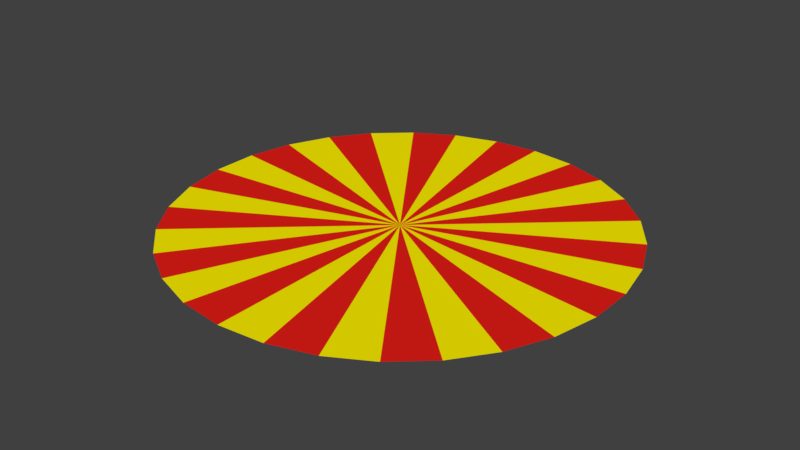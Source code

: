 # Source: sun.blend  (saved by Blender 2.79.0; exported with 4.5.12 LTS)
import bpy
from mathutils import Matrix  # noqa: F401  (used for matrix-valued properties, if any)

bpy.ops.wm.read_factory_settings(use_empty=True)
scene = bpy.context.scene
scene.name = 'Scene'

# ---- collections
col_collection_1 = bpy.data.collections.new('Collection 1'); scene.collection.children.link(col_collection_1)

# ---- materials (node trees are filled in below, after node groups)
mat_x = bpy.data.materials.new('マテリアル')
mat_x.alpha_threshold = 0.0
mat_x.use_transparent_shadow = False
mat_x.diffuse_color = (0.7991, 0.0137, 0.009721, 1.0)
mat_x.roughness = 0.5
mat_x.specular_intensity = 0.0
mat_001 = bpy.data.materials.new('マテリアル.001')
mat_001.alpha_threshold = 0.0
mat_001.use_transparent_shadow = False
mat_001.diffuse_color = (0.7991, 0.0137, 0.009721, 1.0)
mat_001.roughness = 0.5
mat_003 = bpy.data.materials.new('マテリアル.003')
mat_003.alpha_threshold = 0.0
mat_003.use_transparent_shadow = False
mat_003.diffuse_color = (1.0, 0.8796, 0.0, 1.0)
mat_003.roughness = 0.5
mat_003.specular_intensity = 0.0

# ---- material node trees

# ---- world
world_world = bpy.data.worlds.new('World'); scene.world = world_world
world_world.color = (0.05088, 0.05088, 0.05088)
world_world.use_sun_shadow = False
world_world.sun_shadow_jitter_overblur = 0.0
world_world.cycles.sampling_method = 'MANUAL'

# ---- meshes
me_x = bpy.data.meshes.new('円')
me_x.from_pydata([(0.0, 1.0, 0.0), (0.2079, 0.9781, 0.0), (0.4067, 0.9135, 0.0), (0.5878, 0.809, 0.0), (0.7431, 0.6691, 0.0), (0.866, 0.5, 0.0), (0.9511, 0.309, 0.0), (0.9945, 0.1045, 0.0), (0.9945, -0.1045, 0.0), (0.9511, -0.309, 0.0), (0.866, -0.5, 0.0), (0.7431, -0.6691, 0.0), (0.5878, -0.809, 0.0), (0.4067, -0.9135, 0.0), (0.2079, -0.9781, 0.0), (-8.742e-08, -1.0, 0.0), (-0.2079, -0.9781, 0.0), (-0.4067, -0.9135, 0.0), (0.0, 0.0, 0.0), (-0.5878, -0.809, 0.0), (-0.7431, -0.6691, 0.0), (-0.866, -0.5, 0.0), (-0.9511, -0.309, 0.0), (-0.9945, -0.1045, 0.0), (-0.9945, 0.1045, 0.0), (-0.9511, 0.309, 0.0), (-0.866, 0.5, 0.0), (-0.7431, 0.6691, 0.0), (-0.5878, 0.809, 0.0), (-0.4067, 0.9135, 0.0), (-0.2079, 0.9781, 0.0), (0.0, 1.0, 0.0), (-0.2079, 0.9781, 0.0), (-0.4067, 0.9135, 0.0), (-0.5878, 0.809, 0.0), (-0.7431, 0.6691, 0.0), (-0.866, 0.5, 0.0), (-0.9511, 0.309, 0.0), (-0.9945, 0.1045, 0.0), (-0.9945, -0.1045, 0.0), (-0.9511, -0.309, 0.0), (-0.866, -0.5, 0.0), (-0.7431, -0.6691, 0.0), (-0.5878, -0.809, 0.0), (-0.4067, -0.9135, 0.0), (-0.2079, -0.9781, 0.0), (8.742e-08, -1.0, 0.0), (0.2079, -0.9781, 0.0), (0.4067, -0.9135, 0.0), (0.5878, -0.809, 0.0), (0.7431, -0.6691, 0.0), (0.866, -0.5, 0.0), (0.9511, -0.309, 0.0), (0.9945, -0.1045, 0.0), (0.9945, 0.1045, 0.0), (0.9511, 0.309, 0.0), (0.866, 0.5, 0.0), (0.7431, 0.6691, 0.0), (0.5878, 0.809, 0.0), (0.4067, 0.9135, 0.0), (0.2079, 0.9781, 0.0), (-0.2079, 0.9781, 0.0), (-4.023e-07, 1.0, 0.0), (0.2079, 0.9781, 0.0), (0.4067, 0.9135, 0.0), (0.5878, 0.809, 0.0), (0.7431, 0.6691, 0.0), (0.866, 0.5, 0.0), (0.9511, 0.309, 0.0), (0.9945, 0.1045, 0.0), (0.9945, -0.1045, 0.0), (0.9511, -0.309, 0.0), (0.866, -0.5, 0.0), (0.7431, -0.6691, 0.0), (0.5878, -0.809, 0.0), (0.4067, -0.9135, 0.0), (0.2079, -0.9781, 0.0), (2.98e-07, -1.0, 0.0), (-0.2079, -0.9781, 0.0), (0.0, 0.0, 0.0), (-0.4067, -0.9135, 0.0), (-0.5878, -0.809, 0.0), (-0.7431, -0.6691, 0.0), (-0.866, -0.5, 0.0), (-0.9511, -0.309, 0.0), (-0.9945, -0.1045, 0.0), (-0.9945, 0.1045, 0.0), (-0.9511, 0.309, 0.0), (-0.866, 0.5, 0.0), (-0.7431, 0.6691, 0.0), (-0.5878, 0.809, 0.0), (-0.4067, 0.9135, 0.0), (0.0, 1.0, 0.04366), (0.2079, 0.9781, 0.04366), (0.0, 0.0, 0.04366), (0.4067, 0.9135, 0.04366), (0.5878, 0.809, 0.04366), (-0.2079, 0.9781, 0.04366), (0.7431, 0.6691, 0.04366), (-0.4067, 0.9135, 0.04366), (0.866, 0.5, 0.04366), (-0.5878, 0.809, 0.04366), (0.9511, 0.309, 0.04366), (-0.7431, 0.6691, 0.04366), (0.9945, 0.1045, 0.04366), (-0.866, 0.5, 0.04366), (0.9945, -0.1045, 0.04366), (-0.9511, 0.309, 0.04366), (0.9511, -0.309, 0.04366), (-0.9945, 0.1045, 0.04366), (0.866, -0.5, 0.04366), (-0.9945, -0.1045, 0.04366), (0.7431, -0.6691, 0.04366), (-0.9511, -0.309, 0.04366), (0.5878, -0.809, 0.04366), (-0.866, -0.5, 0.04366), (0.4067, -0.9135, 0.04366), (-0.7431, -0.6691, 0.04366), (0.2079, -0.9781, 0.04366), (-0.5878, -0.809, 0.04366), (-8.742e-08, -1.0, 0.04366), (-0.2079, -0.9781, 0.04366), (-0.4067, -0.9135, 0.04366), (-0.2079, 0.9781, 0.04366), (0.0, 1.0, 0.04366), (-0.4067, 0.9135, 0.04366), (-0.5878, 0.809, 0.04366), (-0.7431, 0.6691, 0.04366), (-0.866, 0.5, 0.04366), (-0.9511, 0.309, 0.04366), (-0.9945, 0.1045, 0.04366), (-0.9945, -0.1045, 0.04366), (-0.9511, -0.309, 0.04366), (-0.866, -0.5, 0.04366), (-0.7431, -0.6691, 0.04366), (-0.5878, -0.809, 0.04366), (-0.4067, -0.9135, 0.04366), (-0.2079, -0.9781, 0.04366), (8.742e-08, -1.0, 0.04366), (0.2079, -0.9781, 0.04366), (0.4067, -0.9135, 0.04366), (0.5878, -0.809, 0.04366), (0.7431, -0.6691, 0.04366), (0.866, -0.5, 0.04366), (0.9511, -0.309, 0.04366), (0.9945, -0.1045, 0.04366), (0.9945, 0.1045, 0.04366), (0.9511, 0.309, 0.04366), (0.866, 0.5, 0.04366), (0.7431, 0.6691, 0.04366), (0.5878, 0.809, 0.04366), (0.4067, 0.9135, 0.04366), (0.2079, 0.9781, 0.04366), (-0.2079, 0.9781, 0.04366), (-4.023e-07, 1.0, 0.04366), (0.0, 0.0, 0.04366), (0.2079, 0.9781, 0.04366), (0.4067, 0.9135, 0.04366), (-0.4067, 0.9135, 0.04366), (0.5878, 0.809, 0.04366), (-0.5878, 0.809, 0.04366), (0.7431, 0.6691, 0.04366), (-0.7431, 0.6691, 0.04366), (0.866, 0.5, 0.04366), (-0.866, 0.5, 0.04366), (0.9511, 0.309, 0.04366), (-0.9511, 0.309, 0.04366), (0.9945, 0.1045, 0.04366), (-0.9945, 0.1045, 0.04366), (0.9945, -0.1045, 0.04366), (-0.9945, -0.1045, 0.04366), (0.9511, -0.309, 0.04366), (-0.9511, -0.309, 0.04366), (0.866, -0.5, 0.04366), (-0.866, -0.5, 0.04366), (0.7431, -0.6691, 0.04366), (-0.7431, -0.6691, 0.04366), (0.5878, -0.809, 0.04366), (-0.5878, -0.809, 0.04366), (0.4067, -0.9135, 0.04366), (-0.4067, -0.9135, 0.04366), (0.2079, -0.9781, 0.04366), (2.98e-07, -1.0, 0.04366), (-0.2079, -0.9781, 0.04366)], [], [(1, 2, 18), (3, 4, 18), (5, 6, 18), (7, 8, 18), (9, 10, 18), (11, 12, 18), (13, 14, 18), (15, 16, 18), (17, 19, 18), (20, 21, 18), (22, 23, 18), (24, 25, 18), (26, 27, 18), (28, 29, 18), (30, 0, 18), (62, 63, 79), (64, 65, 79), (66, 67, 79), (68, 69, 79), (70, 71, 79), (72, 73, 79), (74, 75, 79), (76, 77, 79), (78, 80, 79), (81, 82, 79), (83, 84, 79), (85, 86, 79), (87, 88, 79), (89, 90, 79), (91, 61, 79), (93, 94, 95), (96, 94, 98), (100, 94, 102), (104, 94, 106), (108, 94, 110), (112, 94, 114), (116, 94, 118), (120, 94, 121), (122, 94, 119), (117, 94, 115), (113, 94, 111), (109, 94, 107), (105, 94, 103), (101, 94, 99), (97, 94, 92), (154, 155, 156), (157, 155, 159), (161, 155, 163), (165, 155, 167), (169, 155, 171), (173, 155, 175), (177, 155, 179), (181, 155, 182), (183, 155, 180), (178, 155, 176), (174, 155, 172), (170, 155, 168), (166, 155, 164), (162, 155, 160), (158, 155, 153), (27, 28, 101, 103), (2, 1, 93, 95), (79, 86, 168, 155), (18, 4, 98, 94), (18, 0, 92, 94), (69, 70, 169, 167), (29, 28, 101, 99), (2, 3, 96, 95), (85, 79, 155, 170), (3, 18, 94, 96), (30, 18, 94, 97), (71, 70, 169, 171), (29, 30, 97, 99), (4, 3, 96, 98), (79, 84, 172, 155), (0, 30, 97, 92), (18, 29, 99, 94), (71, 72, 173, 171), (32, 31, 124, 123), (4, 5, 100, 98), (83, 79, 155, 174), (33, 32, 123, 125), (28, 18, 94, 101), (73, 72, 173, 175), (34, 33, 125, 126), (6, 5, 100, 102), (79, 82, 176, 155), (35, 34, 126, 127), (18, 27, 103, 94), (73, 74, 177, 175), (36, 35, 127, 128), (6, 7, 104, 102), (81, 79, 155, 178), (37, 36, 128, 129), (26, 18, 94, 105), (75, 74, 177, 179), (38, 37, 129, 130), (8, 7, 104, 106), (79, 80, 180, 155), (39, 38, 130, 131), (18, 25, 107, 94), (75, 76, 181, 179), (40, 39, 131, 132), (8, 9, 108, 106), (79, 77, 182, 155), (41, 40, 132, 133), (24, 18, 94, 109), (77, 76, 181, 182), (42, 41, 133, 134), (10, 9, 108, 110), (76, 79, 155, 181), (43, 42, 134, 135), (18, 23, 111, 94), (77, 78, 183, 182), (44, 43, 135, 136), (10, 11, 112, 110), (78, 79, 155, 183), (45, 44, 136, 137), (22, 18, 94, 113), (79, 75, 179, 155), (46, 45, 137, 138), (12, 11, 112, 114), (80, 78, 183, 180), (47, 46, 138, 139), (18, 21, 115, 94), (74, 79, 155, 177), (48, 47, 139, 140), (12, 13, 116, 114), (80, 81, 178, 180), (49, 48, 140, 141), (20, 18, 94, 117), (79, 73, 175, 155), (50, 49, 141, 142), (14, 13, 116, 118), (82, 81, 178, 176), (51, 50, 142, 143), (18, 19, 119, 94), (72, 79, 155, 173), (52, 51, 143, 144), (14, 15, 120, 118), (82, 83, 174, 176), (53, 52, 144, 145), (18, 16, 121, 94), (79, 71, 171, 155), (54, 53, 145, 146), (16, 15, 120, 121), (84, 83, 174, 172), (55, 54, 146, 147), (15, 18, 94, 120), (70, 79, 155, 169), (56, 55, 147, 148), (16, 17, 122, 121), (84, 85, 170, 172), (57, 56, 148, 149), (17, 18, 94, 122), (79, 69, 167, 155), (58, 57, 149, 150), (18, 14, 118, 94), (86, 85, 170, 168), (59, 58, 150, 151), (19, 17, 122, 119), (68, 79, 155, 165), (60, 59, 151, 152), (13, 18, 94, 116), (86, 87, 166, 168), (31, 60, 152, 124), (19, 20, 117, 119), (79, 67, 163, 155), (61, 62, 154, 153), (18, 12, 114, 94), (88, 87, 166, 164), (79, 63, 156, 155), (21, 20, 117, 115), (66, 79, 155, 161), (62, 79, 155, 154), (11, 18, 94, 112), (88, 89, 162, 164), (63, 62, 154, 156), (21, 22, 113, 115), (79, 65, 159, 155), (79, 61, 153, 155), (18, 10, 110, 94), (90, 89, 162, 160), (63, 64, 157, 156), (23, 22, 113, 111), (64, 79, 155, 157), (91, 79, 155, 158), (9, 18, 94, 108), (90, 91, 158, 160), (65, 64, 157, 159), (23, 24, 109, 111), (61, 91, 158, 153), (79, 90, 160, 155), (18, 8, 106, 94), (65, 66, 161, 159), (25, 24, 109, 107), (89, 79, 155, 162), (7, 18, 94, 104), (67, 66, 161, 163), (25, 26, 105, 107), (79, 88, 164, 155), (18, 6, 102, 94), (0, 1, 93, 92), (67, 68, 165, 163), (27, 26, 105, 103), (18, 2, 95, 94), (87, 79, 155, 166), (5, 18, 94, 100), (1, 18, 94, 93), (69, 68, 165, 167)])
me_x.polygons.foreach_set('material_index', [0, 0, 0, 0, 0, 0, 0, 0, 0, 0, 0, 0, 0, 0, 0, 2, 2, 2, 2, 2, 2, 2, 2, 2, 2, 2, 2, 2, 2, 2, 0, 0, 0, 0, 0, 0, 0, 0, 0, 0, 0, 0, 0, 0, 0, 2, 2, 2, 2, 2, 2, 2, 2, 2, 2, 2, 2, 2, 2, 2, 0, 0, 2, 0, 0, 0, 0, 0, 2, 0, 0, 2, 0, 0, 2, 0, 0, 0, 0, 0, 2, 0, 0, 2, 0, 0, 2, 0, 0, 0, 0, 0, 2, 0, 0, 2, 0, 0, 2, 0, 0, 0, 0, 0, 2, 0, 0, 2, 0, 0, 2, 0, 0, 0, 0, 0, 2, 0, 0, 2, 0, 0, 2, 0, 0, 2, 0, 0, 0, 0, 0, 2, 0, 0, 2, 0, 0, 2, 0, 0, 0, 0, 0, 2, 0, 0, 2, 0, 0, 2, 0, 0, 0, 0, 0, 2, 0, 0, 2, 0, 0, 2, 0, 0, 0, 0, 0, 2, 0, 0, 2, 2, 0, 2, 2, 0, 0, 2, 0, 2, 2, 0, 2, 0, 0, 2, 2, 0, 0, 2, 0, 2, 2, 0, 0, 0, 2, 0, 2, 0, 2, 0, 0, 0, 0, 0, 2, 0, 0, 2])
me_x.materials.append(mat_x)
me_x.materials.append(mat_001)
me_x.materials.append(mat_003)
me_x.use_remesh_preserve_volume = False
me_x.use_remesh_preserve_attributes = False
me_x.use_mirror_vertex_groups = False
me_x.update()

# ---- objects
ob_x = bpy.data.objects.new('円', me_x)

# ---- transforms, parenting, visibility, modifiers, constraints
ob_x.location = (0.0, 0.0, 0.0)
ob_x.scale = (1.0, 1.0, 0.002291)
ob_x.lineart.crease_threshold = 0.0

# ---- collection membership
col_collection_1.objects.link(ob_x)

# ---- scene / render settings (as saved in the file)
scene.frame_start = 1; scene.frame_end = 250; scene.frame_set(1)
scene.render.engine = 'BLENDER_EEVEE_NEXT'
scene.render.resolution_percentage = 50
scene.render.dither_intensity = 0.0
scene.cycles.use_denoising = False
scene.cycles.samples = 128
scene.cycles.sampling_pattern = 'TABULATED_SOBOL'
scene.cycles.use_adaptive_sampling = False
scene.cycles.use_light_tree = False
scene.cycles.blur_glossy = 0.0
scene.cycles.sample_clamp_indirect = 0.0
scene.view_settings.view_transform = 'Standard'
bpy.context.view_layer.update()

# ---- added for rendering (the .blend has no active camera and no usable light): camera, sun
cam_auto = bpy.data.cameras.new('AutoCamera')
cam_auto.lens = 50.0
cam_auto.sensor_width = 36.0
cam_auto.clip_end = 1000.0
ob_auto_camera = bpy.data.objects.new('AutoCamera', cam_auto)
scene.collection.objects.link(ob_auto_camera)
ob_auto_camera.location = (2.60977, -3.13173, 2.08787)
ob_auto_camera.rotation_euler = (1.09748, -7.21219e-08, 0.694738)
scene.camera = ob_auto_camera
light_auto_sun = bpy.data.lights.new('AutoSun', 'SUN')
light_auto_sun.energy = 3.0
light_auto_sun.angle = 0.0523599
ob_auto_sun = bpy.data.objects.new('AutoSun', light_auto_sun)
scene.collection.objects.link(ob_auto_sun)
ob_auto_sun.rotation_euler = (0.872665, 0.174533, 0.523599)
bpy.context.view_layer.update()
